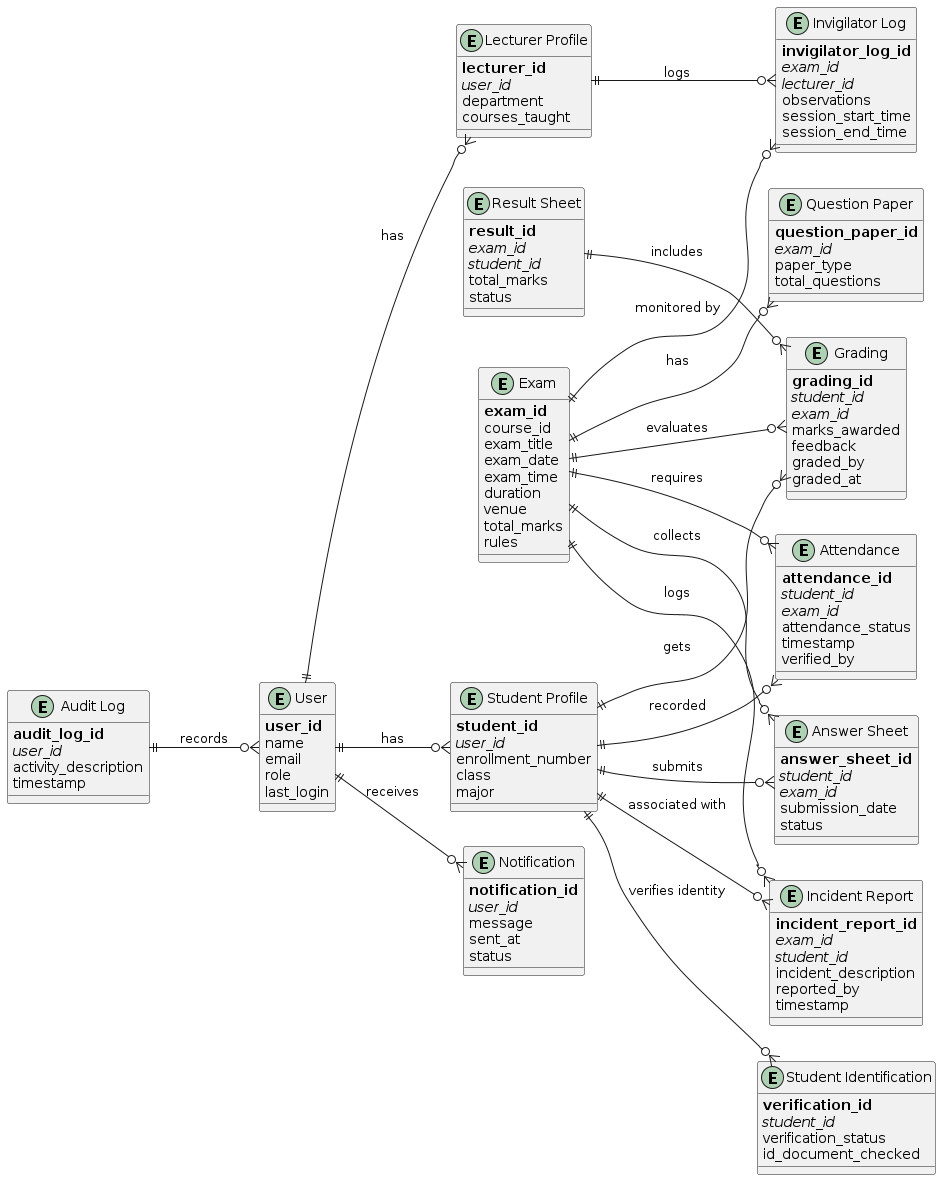

The diagram above was rendered by PlantUML. Its source (embedded in the PNG):
@startuml
left to right direction

!define PRIMARY_KEY(x) <b>x</b>
!define FOREIGN_KEY(x) <i>x</i>

entity "User" as user {
  PRIMARY_KEY(user_id)
  name
  email
  role
  last_login
}

entity "Student Profile" as student_profile {
  PRIMARY_KEY(student_id)
  FOREIGN_KEY(user_id)
  enrollment_number
  class
  major
}

entity "Lecturer Profile" as lecturer_profile {
  PRIMARY_KEY(lecturer_id)
  FOREIGN_KEY(user_id)
  department
  courses_taught
}

entity "Exam" as exam {
  PRIMARY_KEY(exam_id)
  course_id
  exam_title
  exam_date
  exam_time
  duration
  venue
  total_marks
  rules
}

entity "Question Paper" as question_paper {
  PRIMARY_KEY(question_paper_id)
  FOREIGN_KEY(exam_id)
  paper_type
  total_questions
}

entity "Answer Sheet" as answer_sheet {
  PRIMARY_KEY(answer_sheet_id)
  FOREIGN_KEY(student_id)
  FOREIGN_KEY(exam_id)
  submission_date
  status
}

entity "Grading" as grading {
  PRIMARY_KEY(grading_id)
  FOREIGN_KEY(student_id)
  FOREIGN_KEY(exam_id)
  marks_awarded
  feedback
  graded_by
  graded_at
}

entity "Attendance" as attendance {
  PRIMARY_KEY(attendance_id)
  FOREIGN_KEY(student_id)
  FOREIGN_KEY(exam_id)
  attendance_status
  timestamp
  verified_by
}

entity "Student Identification" as identification {
  PRIMARY_KEY(verification_id)
  FOREIGN_KEY(student_id)
  verification_status
  id_document_checked
}

entity "Invigilator Log" as invigilator_log {
  PRIMARY_KEY(invigilator_log_id)
  FOREIGN_KEY(exam_id)
  FOREIGN_KEY(lecturer_id)
  observations
  session_start_time
  session_end_time
}

entity "Incident Report" as incident_report {
  PRIMARY_KEY(incident_report_id)
  FOREIGN_KEY(exam_id)
  FOREIGN_KEY(student_id)
  incident_description
  reported_by
  timestamp
}

entity "Notification" as notification {
  PRIMARY_KEY(notification_id)
  FOREIGN_KEY(user_id)
  message
  sent_at
  status
}

entity "Result Sheet" as result_sheet {
  PRIMARY_KEY(result_id)
  FOREIGN_KEY(exam_id)
  FOREIGN_KEY(student_id)
  total_marks
  status
}

entity "Audit Log" as audit_log {
  PRIMARY_KEY(audit_log_id)
  FOREIGN_KEY(user_id)
  activity_description
  timestamp
}

user ||--o{ student_profile : has
user ||--o{ lecturer_profile : has
user ||--o{ notification : receives

exam ||--o{ question_paper : has
exam ||--o{ answer_sheet : collects
exam ||--o{ grading : evaluates
exam ||--o{ attendance : requires
exam ||--o{ invigilator_log : monitored by
exam ||--o{ incident_report : logs

student_profile ||--o{ answer_sheet : submits
student_profile ||--o{ grading : gets
student_profile ||--o{ attendance : recorded
student_profile ||--o{ incident_report : associated with
student_profile ||--o{ identification : verifies identity

lecturer_profile ||--o{ invigilator_log : logs

result_sheet ||--o{ grading : includes
audit_log ||--o{ user : records

@enduml